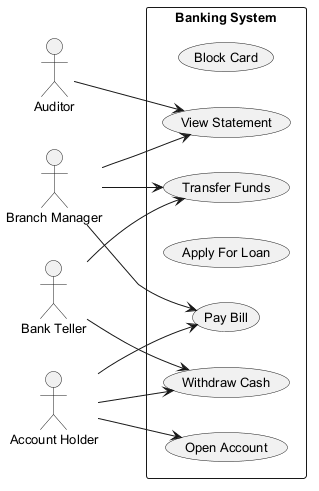

The diagram above was rendered by PlantUML. Its source (embedded in the PNG):
@startuml
skinparam monochrome true
skinparam defaultFontSize 13
left to right direction
actor "Auditor" as Auditor
actor "Branch Manager" as BranchManager
actor "Bank Teller" as BankTeller
actor "Account Holder" as AccountHolder
rectangle "Banking System" {
  usecase "Block Card" as UC_BlockCard
  usecase "Transfer Funds" as UC_TransferFunds
  usecase "Open Account" as UC_OpenAccount
  usecase "Apply For Loan" as UC_ApplyForLoan
  usecase "View Statement" as UC_ViewStatement
  usecase "Pay Bill" as UC_PayBill
  usecase "Withdraw Cash" as UC_WithdrawCash
}
Auditor --> UC_ViewStatement
BranchManager --> UC_ViewStatement
BranchManager --> UC_TransferFunds
BranchManager --> UC_PayBill
BankTeller --> UC_WithdrawCash
BankTeller --> UC_TransferFunds
AccountHolder --> UC_WithdrawCash
AccountHolder --> UC_PayBill
AccountHolder --> UC_OpenAccount
@enduml